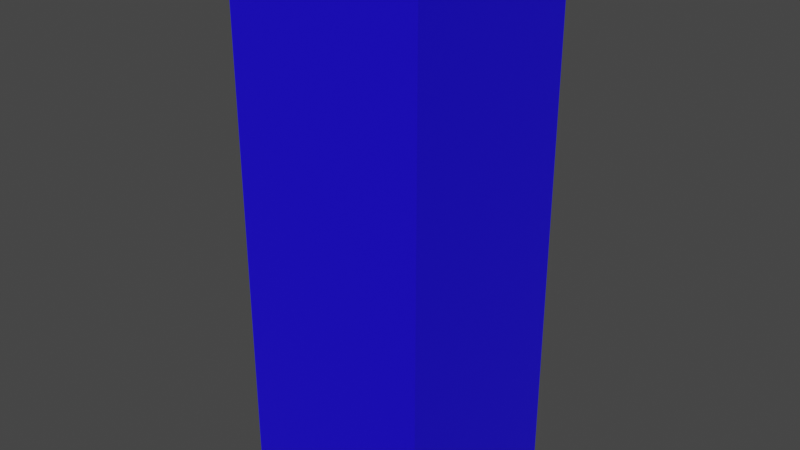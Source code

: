# Source: Individu.blend  (saved by Blender 2.90.8; exported with 4.5.12 LTS)
import bpy
from mathutils import Matrix  # noqa: F401  (used for matrix-valued properties, if any)

bpy.ops.wm.read_factory_settings(use_empty=True)
scene = bpy.context.scene
scene.name = 'Scene'

# ---- collections
col_collection = bpy.data.collections.new('Collection'); scene.collection.children.link(col_collection)

# ---- materials (node trees are filled in below, after node groups)
mat_individumaterial = bpy.data.materials.new('IndividuMaterial')
mat_individumaterial.use_transparent_shadow = False

# ---- material node trees
mat_individumaterial.use_nodes = True; mat_individumaterial.node_tree.nodes.clear()
_N = mat_individumaterial.node_tree.nodes; _L = mat_individumaterial.node_tree.links
n0 = _N.new('ShaderNodeBsdfPrincipled'); n0.name = 'Principled BSDF'; n0.location = (10, 300)
n0.distribution = 'GGX'
n0.subsurface_method = 'BURLEY'
n0.inputs[0].default_value = (0.009811, 0.0, 0.8, 1.0)
n0.inputs[3].default_value = 1.45
n0.inputs[27].default_value = (0.0, 0.0, 0.0, 1.0)
n0.inputs[28].default_value = 1.0
n1 = _N.new('ShaderNodeOutputMaterial'); n1.name = 'Material Output'; n1.location = (300, 300)
_L.new(n0.outputs[0], n1.inputs[0])
n1.is_active_output = True

# ---- world
world_world = bpy.data.worlds.new('World'); scene.world = world_world
world_world.use_nodes = True; world_world.node_tree.nodes.clear()
_N = world_world.node_tree.nodes; _L = world_world.node_tree.links
n0 = _N.new('ShaderNodeOutputWorld'); n0.name = 'World Output'; n0.location = (300, 300)
n1 = _N.new('ShaderNodeBackground'); n1.name = 'Background'; n1.location = (10, 300)
n1.inputs[0].default_value = (0.05088, 0.05088, 0.05088, 1.0)
_L.new(n1.outputs[0], n0.inputs[0])
n0.is_active_output = True
world_world.color = (0.05088, 0.05088, 0.05088)
world_world.use_sun_shadow = False
world_world.sun_shadow_jitter_overblur = 0.0

# ---- meshes
me_cube_001 = bpy.data.meshes.new('Cube.001')
me_cube_001.from_pydata([(-0.153, -0.153, -0.0132), (-0.153, -0.153, 0.8523), (-0.153, 0.153, -0.0132), (-0.153, 0.153, 0.8523), (0.153, -0.153, -0.0132), (0.153, -0.153, 0.8523), (0.153, 0.153, -0.0132), (0.153, 0.153, 0.8523)], [], [(0, 1, 3, 2), (2, 3, 7, 6), (6, 7, 5, 4), (4, 5, 1, 0), (2, 6, 4, 0), (7, 3, 1, 5)])
_uv = me_cube_001.uv_layers.new(name='UVMap')
_uv.uv.foreach_set('vector', [0.375, 0.0, 0.625, 0.0, 0.625, 0.25, 0.375, 0.25, 0.375, 0.25, 0.625, 0.25, 0.625, 0.5, 0.375, 0.5, 0.375, 0.5, 0.625, 0.5, 0.625, 0.75, 0.375, 0.75, 0.375, 0.75, 0.625, 0.75, 0.625, 1.0, 0.375, 1.0, 0.125, 0.5, 0.375, 0.5, 0.375, 0.75, 0.125, 0.75, 0.625, 0.5, 0.875, 0.5, 0.875, 0.75, 0.625, 0.75])
me_cube_001.materials.append(mat_individumaterial)
me_cube_001.use_remesh_fix_poles = True
me_cube_001.use_remesh_preserve_attributes = False
me_cube_001.use_mirror_vertex_groups = False
me_cube_001.update()

# ---- objects
ob_cube = bpy.data.objects.new('Cube', me_cube_001)

# ---- transforms, parenting, visibility, modifiers, constraints
ob_cube.location = (0.0, 0.0, 0.0)
ob_cube.lineart.crease_threshold = 0.0

# ---- collection membership
col_collection.objects.link(ob_cube)

# ---- scene / render settings (as saved in the file)
scene.frame_start = 1; scene.frame_end = 250; scene.frame_set(1)
scene.render.engine = 'BLENDER_EEVEE_NEXT'
scene.cycles.use_denoising = False
scene.cycles.samples = 128
scene.cycles.sampling_pattern = 'TABULATED_SOBOL'
scene.cycles.use_adaptive_sampling = False
scene.cycles.use_light_tree = False
scene.view_settings.view_transform = 'Filmic'
bpy.context.view_layer.update()

# ---- added for rendering (the .blend has no active camera and no usable light): camera, sun
cam_auto = bpy.data.cameras.new('AutoCamera')
cam_auto.lens = 50.0
cam_auto.sensor_width = 36.0
cam_auto.clip_end = 1000.0
ob_auto_camera = bpy.data.objects.new('AutoCamera', cam_auto)
scene.collection.objects.link(ob_auto_camera)
ob_auto_camera.location = (0.895333, -1.0744, 1.13581)
ob_auto_camera.rotation_euler = (1.09748, -7.21219e-08, 0.694738)
scene.camera = ob_auto_camera
light_auto_sun = bpy.data.lights.new('AutoSun', 'SUN')
light_auto_sun.energy = 3.0
light_auto_sun.angle = 0.0523599
ob_auto_sun = bpy.data.objects.new('AutoSun', light_auto_sun)
scene.collection.objects.link(ob_auto_sun)
ob_auto_sun.rotation_euler = (0.872665, 0.174533, 0.523599)
bpy.context.view_layer.update()
